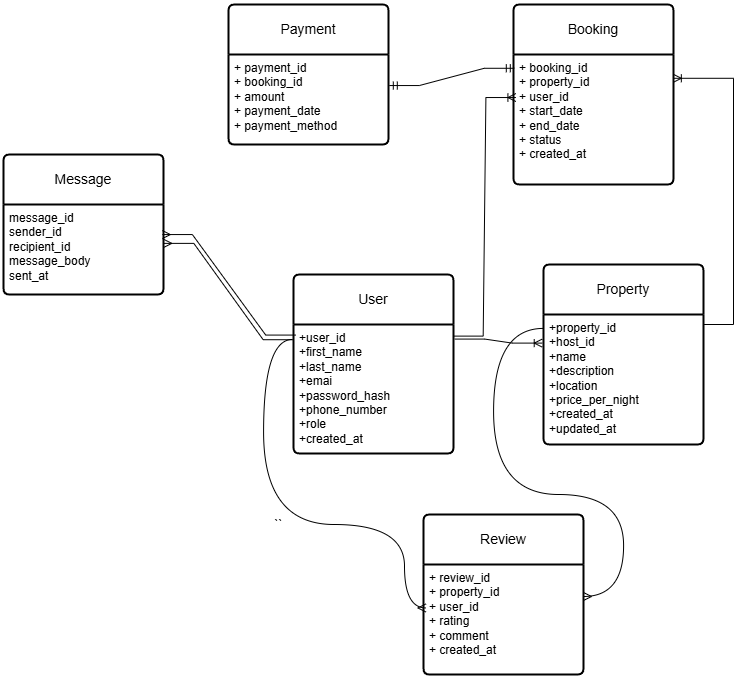

The diagram above was exported from draw.io. Its source (the exported page's mxGraphModel, read from the mxfile embedded in the PNG):
<mxGraphModel dx="1153" dy="1862" grid="1" gridSize="10" guides="1" tooltips="1" connect="1" arrows="1" fold="1" page="1" pageScale="1" pageWidth="850" pageHeight="1100" math="0" shadow="0">
  <root>
    <mxCell id="0" />
    <mxCell id="1" parent="0" />
    <mxCell id="VvFfptHoAyJum7oJqvl_-1" value="Property" style="swimlane;childLayout=stackLayout;horizontal=1;startSize=50;horizontalStack=0;rounded=1;fontSize=14;fontStyle=0;strokeWidth=2;resizeParent=0;resizeLast=1;shadow=0;dashed=0;align=center;arcSize=4;whiteSpace=wrap;html=1;" parent="1" vertex="1">
      <mxGeometry x="660" y="-440" width="160" height="180" as="geometry" />
    </mxCell>
    <mxCell id="VvFfptHoAyJum7oJqvl_-2" value="+property_id&lt;br&gt;+host_id&lt;br&gt;+name&lt;div&gt;+description&amp;nbsp;&lt;/div&gt;&lt;div&gt;+location&lt;/div&gt;&lt;div&gt;+price_per_night&lt;/div&gt;&lt;div&gt;+created_at&lt;/div&gt;&lt;div&gt;+updated_at&lt;/div&gt;&lt;div&gt;&lt;br&gt;&lt;/div&gt;" style="align=left;strokeColor=none;fillColor=none;spacingLeft=4;fontSize=12;verticalAlign=top;resizable=0;rotatable=0;part=1;html=1;" parent="VvFfptHoAyJum7oJqvl_-1" vertex="1">
      <mxGeometry y="50" width="160" height="130" as="geometry" />
    </mxCell>
    <mxCell id="VvFfptHoAyJum7oJqvl_-3" value="User" style="swimlane;childLayout=stackLayout;horizontal=1;startSize=50;horizontalStack=0;rounded=1;fontSize=14;fontStyle=0;strokeWidth=2;resizeParent=0;resizeLast=1;shadow=0;dashed=0;align=center;arcSize=4;whiteSpace=wrap;html=1;" parent="1" vertex="1">
      <mxGeometry x="410" y="-430" width="160" height="179" as="geometry" />
    </mxCell>
    <mxCell id="VvFfptHoAyJum7oJqvl_-4" value="+user_id&lt;br&gt;+first_name&lt;br&gt;+last_name&lt;div&gt;+emai&lt;/div&gt;&lt;div&gt;+password_hash&lt;/div&gt;&lt;div&gt;+phone_number&lt;/div&gt;&lt;div&gt;+role&lt;br&gt;+created_at&lt;/div&gt;" style="align=left;strokeColor=none;fillColor=none;spacingLeft=4;fontSize=12;verticalAlign=top;resizable=0;rotatable=0;part=1;html=1;" parent="VvFfptHoAyJum7oJqvl_-3" vertex="1">
      <mxGeometry y="50" width="160" height="129" as="geometry" />
    </mxCell>
    <mxCell id="VvFfptHoAyJum7oJqvl_-8" value="Booking" style="swimlane;childLayout=stackLayout;horizontal=1;startSize=50;horizontalStack=0;rounded=1;fontSize=14;fontStyle=0;strokeWidth=2;resizeParent=0;resizeLast=1;shadow=0;dashed=0;align=center;arcSize=4;whiteSpace=wrap;html=1;" parent="1" vertex="1">
      <mxGeometry x="630" y="-700" width="160" height="180" as="geometry" />
    </mxCell>
    <mxCell id="VvFfptHoAyJum7oJqvl_-9" value="+ booking_id&lt;div&gt;+ property_id&lt;/div&gt;&lt;div&gt;+ user_id&lt;/div&gt;&lt;div&gt;+ start_date&lt;/div&gt;&lt;div&gt;+ end_date&lt;/div&gt;&lt;div&gt;+ status&lt;/div&gt;&lt;div&gt;+ created_at&lt;/div&gt;" style="align=left;strokeColor=none;fillColor=none;spacingLeft=4;fontSize=12;verticalAlign=top;resizable=0;rotatable=0;part=1;html=1;" parent="VvFfptHoAyJum7oJqvl_-8" vertex="1">
      <mxGeometry y="50" width="160" height="130" as="geometry" />
    </mxCell>
    <mxCell id="VvFfptHoAyJum7oJqvl_-10" value="Payment" style="swimlane;childLayout=stackLayout;horizontal=1;startSize=50;horizontalStack=0;rounded=1;fontSize=14;fontStyle=0;strokeWidth=2;resizeParent=0;resizeLast=1;shadow=0;dashed=0;align=center;arcSize=4;whiteSpace=wrap;html=1;" parent="1" vertex="1">
      <mxGeometry x="345" y="-700" width="160" height="140" as="geometry" />
    </mxCell>
    <mxCell id="VvFfptHoAyJum7oJqvl_-11" value="&lt;div&gt;+ payment_id&lt;/div&gt;&lt;div&gt;+ booking_id&lt;/div&gt;&lt;div&gt;+ amount&lt;/div&gt;&lt;div&gt;+ payment_date&lt;/div&gt;&lt;div&gt;+ payment_method&lt;/div&gt;" style="align=left;strokeColor=none;fillColor=none;spacingLeft=4;fontSize=12;verticalAlign=top;resizable=0;rotatable=0;part=1;html=1;" parent="VvFfptHoAyJum7oJqvl_-10" vertex="1">
      <mxGeometry y="50" width="160" height="90" as="geometry" />
    </mxCell>
    <mxCell id="VvFfptHoAyJum7oJqvl_-12" value="Review" style="swimlane;childLayout=stackLayout;horizontal=1;startSize=50;horizontalStack=0;rounded=1;fontSize=14;fontStyle=0;strokeWidth=2;resizeParent=0;resizeLast=1;shadow=0;dashed=0;align=center;arcSize=4;whiteSpace=wrap;html=1;" parent="1" vertex="1">
      <mxGeometry x="540" y="-190" width="160" height="160" as="geometry" />
    </mxCell>
    <mxCell id="VvFfptHoAyJum7oJqvl_-13" value="&lt;div&gt;+ review_id&lt;/div&gt;&lt;div&gt;+ property_id&lt;/div&gt;&lt;div&gt;+ user_id&lt;/div&gt;&lt;div&gt;+ rating&lt;/div&gt;&lt;div&gt;+ comment&lt;/div&gt;&lt;div&gt;+ created_at&lt;/div&gt;" style="align=left;strokeColor=none;fillColor=none;spacingLeft=4;fontSize=12;verticalAlign=top;resizable=0;rotatable=0;part=1;html=1;" parent="VvFfptHoAyJum7oJqvl_-12" vertex="1">
      <mxGeometry y="50" width="160" height="110" as="geometry" />
    </mxCell>
    <mxCell id="VvFfptHoAyJum7oJqvl_-14" value="Message" style="swimlane;childLayout=stackLayout;horizontal=1;startSize=50;horizontalStack=0;rounded=1;fontSize=14;fontStyle=0;strokeWidth=2;resizeParent=0;resizeLast=1;shadow=0;dashed=0;align=center;arcSize=4;whiteSpace=wrap;html=1;" parent="1" vertex="1">
      <mxGeometry x="120" y="-550" width="160" height="140" as="geometry" />
    </mxCell>
    <mxCell id="VvFfptHoAyJum7oJqvl_-15" value="&lt;div&gt;message_id&lt;/div&gt;&lt;div&gt;sender_id&lt;/div&gt;&lt;div&gt;recipient_id&lt;/div&gt;&lt;div&gt;message_body&lt;/div&gt;&lt;div&gt;sent_at&lt;/div&gt;" style="align=left;strokeColor=none;fillColor=none;spacingLeft=4;fontSize=12;verticalAlign=top;resizable=0;rotatable=0;part=1;html=1;" parent="VvFfptHoAyJum7oJqvl_-14" vertex="1">
      <mxGeometry y="50" width="160" height="90" as="geometry" />
    </mxCell>
    <mxCell id="VvFfptHoAyJum7oJqvl_-17" value="" style="edgeStyle=entityRelationEdgeStyle;fontSize=12;html=1;endArrow=ERoneToMany;rounded=0;entryX=-0.008;entryY=0.22;entryDx=0;entryDy=0;entryPerimeter=0;exitX=1.008;exitY=0.113;exitDx=0;exitDy=0;exitPerimeter=0;" parent="1" source="VvFfptHoAyJum7oJqvl_-4" target="VvFfptHoAyJum7oJqvl_-2" edge="1">
      <mxGeometry width="100" height="100" relative="1" as="geometry">
        <mxPoint x="500" y="-250" as="sourcePoint" />
        <mxPoint x="600" y="-350" as="targetPoint" />
      </mxGeometry>
    </mxCell>
    <mxCell id="VvFfptHoAyJum7oJqvl_-27" value="" style="edgeStyle=entityRelationEdgeStyle;fontSize=12;html=1;endArrow=ERoneToMany;rounded=0;exitX=0.998;exitY=0.09;exitDx=0;exitDy=0;exitPerimeter=0;entryX=0.015;entryY=0.331;entryDx=0;entryDy=0;entryPerimeter=0;" parent="1" source="VvFfptHoAyJum7oJqvl_-4" target="VvFfptHoAyJum7oJqvl_-9" edge="1">
      <mxGeometry width="100" height="100" relative="1" as="geometry">
        <mxPoint x="560" y="-400" as="sourcePoint" />
        <mxPoint x="660" y="-500" as="targetPoint" />
      </mxGeometry>
    </mxCell>
    <mxCell id="VvFfptHoAyJum7oJqvl_-28" value="" style="edgeStyle=entityRelationEdgeStyle;fontSize=12;html=1;endArrow=ERoneToMany;rounded=0;entryX=0.999;entryY=0.183;entryDx=0;entryDy=0;entryPerimeter=0;" parent="1" target="VvFfptHoAyJum7oJqvl_-9" edge="1">
      <mxGeometry width="100" height="100" relative="1" as="geometry">
        <mxPoint x="820" y="-380" as="sourcePoint" />
        <mxPoint x="770" y="-510" as="targetPoint" />
      </mxGeometry>
    </mxCell>
    <mxCell id="VvFfptHoAyJum7oJqvl_-29" value="" style="edgeStyle=entityRelationEdgeStyle;fontSize=12;html=1;endArrow=ERmandOne;startArrow=ERmandOne;rounded=0;exitX=1.005;exitY=0.345;exitDx=0;exitDy=0;exitPerimeter=0;entryX=0.005;entryY=0.106;entryDx=0;entryDy=0;entryPerimeter=0;" parent="1" source="VvFfptHoAyJum7oJqvl_-11" target="VvFfptHoAyJum7oJqvl_-9" edge="1">
      <mxGeometry width="100" height="100" relative="1" as="geometry">
        <mxPoint x="580" y="-510" as="sourcePoint" />
        <mxPoint x="680" y="-610" as="targetPoint" />
      </mxGeometry>
    </mxCell>
    <mxCell id="VvFfptHoAyJum7oJqvl_-31" value="``" style="edgeStyle=orthogonalEdgeStyle;fontSize=12;html=1;endArrow=ERmany;rounded=0;curved=1;exitX=-0.007;exitY=0.116;exitDx=0;exitDy=0;exitPerimeter=0;entryX=0.015;entryY=0.395;entryDx=0;entryDy=0;entryPerimeter=0;" parent="1" source="VvFfptHoAyJum7oJqvl_-4" target="VvFfptHoAyJum7oJqvl_-13" edge="1">
      <mxGeometry width="100" height="100" relative="1" as="geometry">
        <mxPoint x="399.52" y="-364.778" as="sourcePoint" />
        <mxPoint x="520" y="-100" as="targetPoint" />
        <Array as="points">
          <mxPoint x="380" y="-365" />
          <mxPoint x="380" y="-180" />
          <mxPoint x="521" y="-180" />
          <mxPoint x="521" y="-96" />
        </Array>
      </mxGeometry>
    </mxCell>
    <mxCell id="VvFfptHoAyJum7oJqvl_-33" value="" style="edgeStyle=orthogonalEdgeStyle;fontSize=12;html=1;endArrow=ERmany;rounded=0;exitX=0;exitY=0.107;exitDx=0;exitDy=0;exitPerimeter=0;curved=1;" parent="1" source="VvFfptHoAyJum7oJqvl_-2" edge="1">
      <mxGeometry width="100" height="100" relative="1" as="geometry">
        <mxPoint x="710" y="-110" as="sourcePoint" />
        <mxPoint x="700" y="-108" as="targetPoint" />
        <Array as="points">
          <mxPoint x="610" y="-376" />
          <mxPoint x="610" y="-210" />
          <mxPoint x="740" y="-210" />
          <mxPoint x="740" y="-108" />
        </Array>
      </mxGeometry>
    </mxCell>
    <mxCell id="VvFfptHoAyJum7oJqvl_-34" value="" style="edgeStyle=entityRelationEdgeStyle;fontSize=12;html=1;endArrow=ERmany;rounded=0;entryX=0.993;entryY=0.334;entryDx=0;entryDy=0;entryPerimeter=0;exitX=0.014;exitY=0.082;exitDx=0;exitDy=0;exitPerimeter=0;" parent="1" source="VvFfptHoAyJum7oJqvl_-4" target="VvFfptHoAyJum7oJqvl_-15" edge="1">
      <mxGeometry width="100" height="100" relative="1" as="geometry">
        <mxPoint x="300" y="-390" as="sourcePoint" />
        <mxPoint x="400" y="-490" as="targetPoint" />
      </mxGeometry>
    </mxCell>
    <mxCell id="VvFfptHoAyJum7oJqvl_-35" value="" style="edgeStyle=entityRelationEdgeStyle;fontSize=12;html=1;endArrow=ERmany;rounded=0;entryX=1.002;entryY=0.432;entryDx=0;entryDy=0;exitX=-0.002;exitY=0.118;exitDx=0;exitDy=0;exitPerimeter=0;entryPerimeter=0;" parent="1" source="VvFfptHoAyJum7oJqvl_-4" target="VvFfptHoAyJum7oJqvl_-15" edge="1">
      <mxGeometry width="100" height="100" relative="1" as="geometry">
        <mxPoint x="411.04" y="-323.22" as="sourcePoint" />
        <mxPoint x="280.04" y="-440.22" as="targetPoint" />
      </mxGeometry>
    </mxCell>
  </root>
</mxGraphModel>